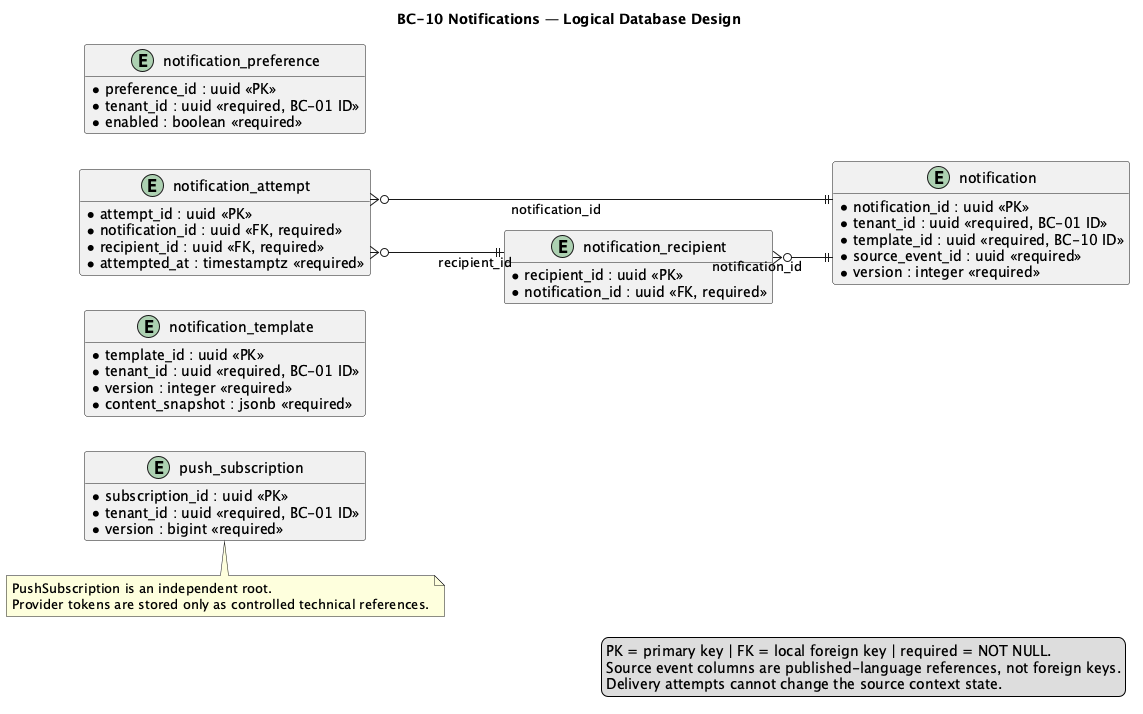

The diagram above was rendered by PlantUML. Its source (embedded in the PNG):
@startuml
title BC-10 Notifications — Logical Database Design
left to right direction
hide methods
skinparam shadowing false
skinparam linetype ortho
skinparam entity {
  BackgroundColor #F8FAFC
  BorderColor #334155
  FontColor #0F172A
}

entity "notification_template" as notification_template {
  * template_id : uuid <<PK>>
  * tenant_id : uuid <<required, BC-01 ID>>
  * template_key : varchar(160) <<required>>
  * channel : varchar(32) <<required>>
  * version : integer <<required>>
  * content_snapshot : jsonb <<required>>
  * status : varchar(32) <<required>>
}

entity "notification" as notification {
  * notification_id : uuid <<PK>>
  * tenant_id : uuid <<required, BC-01 ID>>
  * template_id : uuid <<required, BC-10 ID>>
  * source_event_id : uuid <<required>>
  * source_context : varchar(80) <<required>>
  * source_event_type : varchar(160) <<required>>
  * status : varchar(32) <<required>>
  * version : integer <<required>>
}

entity "notification_recipient" as notification_recipient {
  * recipient_id : uuid <<PK>>
  * notification_id : uuid <<FK, required>>
  * recipient_reference : varchar(240) <<required>>
  * channel : varchar(32) <<required>>
  * destination_snapshot : varchar(320) <<required>>
  * status : varchar(32) <<required>>
}

entity "notification_attempt" as notification_attempt {
  * attempt_id : uuid <<PK>>
  * notification_id : uuid <<FK, required>>
  * recipient_id : uuid <<FK, required>>
  * channel : varchar(32) <<required>>
  * status : varchar(32) <<required>>
    provider_reference : varchar(240)
    failure_reason : varchar(500)
  * attempted_at : timestamptz <<required>>
}

entity "notification_preference" as notification_preference {
  * preference_id : uuid <<PK>>
  * tenant_id : uuid <<required, BC-01 ID>>
  * recipient_reference : varchar(240) <<required>>
  * event_type : varchar(160) <<required>>
  * channel : varchar(32) <<required>>
  * enabled : boolean <<required>>
    unique(tenant_id, recipient_reference, event_type, channel)
}

entity "push_subscription" as push_subscription {
  * subscription_id : uuid <<PK>>
  * tenant_id : uuid <<required, BC-01 ID>>
  * recipient_reference : varchar(240) <<required>>
  * installation_id : varchar(160) <<required>>
  * platform : varchar(16) <<required>>
  * provider_token_hash : char(64) <<required>>
  * status : varchar(32) <<required>>
  * version : bigint <<required>>
}

notification_recipient }o--|| notification : notification_id
notification_attempt }o--|| notification : notification_id
notification_attempt }o--|| notification_recipient : recipient_id

note bottom of push_subscription
PushSubscription is an independent root.
Provider tokens are stored only as controlled technical references.
end note

legend right
PK = primary key | FK = local foreign key | required = NOT NULL.
Source event columns are published-language references, not foreign keys.
Delivery attempts cannot change the source context state.
endlegend
@enduml